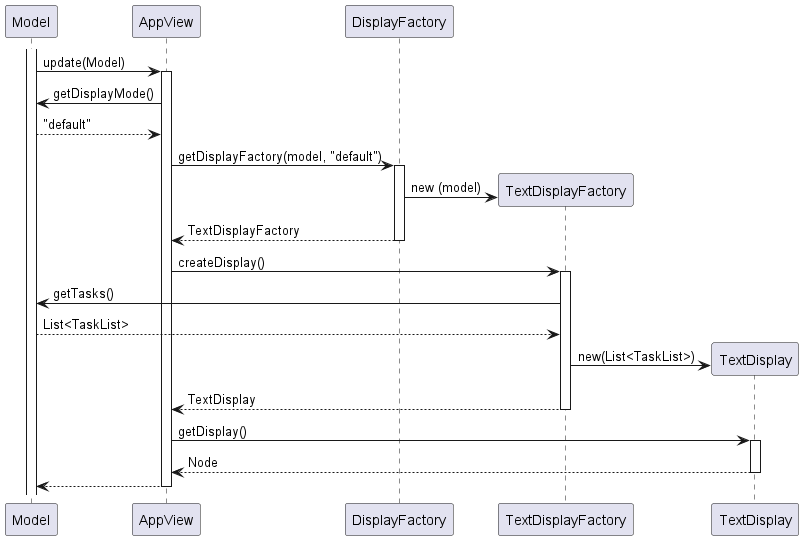

The diagram above was rendered by PlantUML. Its source (embedded in the PNG):
@startuml

activate Model
Model -> AppView : update(Model)
activate AppView

    Model <- AppView : getDisplayMode()
    Model --> AppView : "default"

    AppView -> DisplayFactory : getDisplayFactory(model, "default")
    activate DisplayFactory

       create TextDisplayFactory
       DisplayFactory -> TextDisplayFactory : new (model)

       AppView <-- DisplayFactory : TextDisplayFactory
       deactivate DisplayFactory
    
    AppView -> TextDisplayFactory : createDisplay()
    activate TextDisplayFactory
    
        Model <- TextDisplayFactory : getTasks()
        Model --> TextDisplayFactory : List<TaskList>
        
        create TextDisplay
        TextDisplayFactory -> TextDisplay : new(List<TaskList>)
        
        AppView <-- TextDisplayFactory : TextDisplay
        deactivate TextDisplayFactory
    
    AppView -> TextDisplay : getDisplay()
    activate TextDisplay
    AppView <-- TextDisplay : Node
    deactivate TextDisplay
    
    Model <-- AppView
    deactivate AppView



@enduml